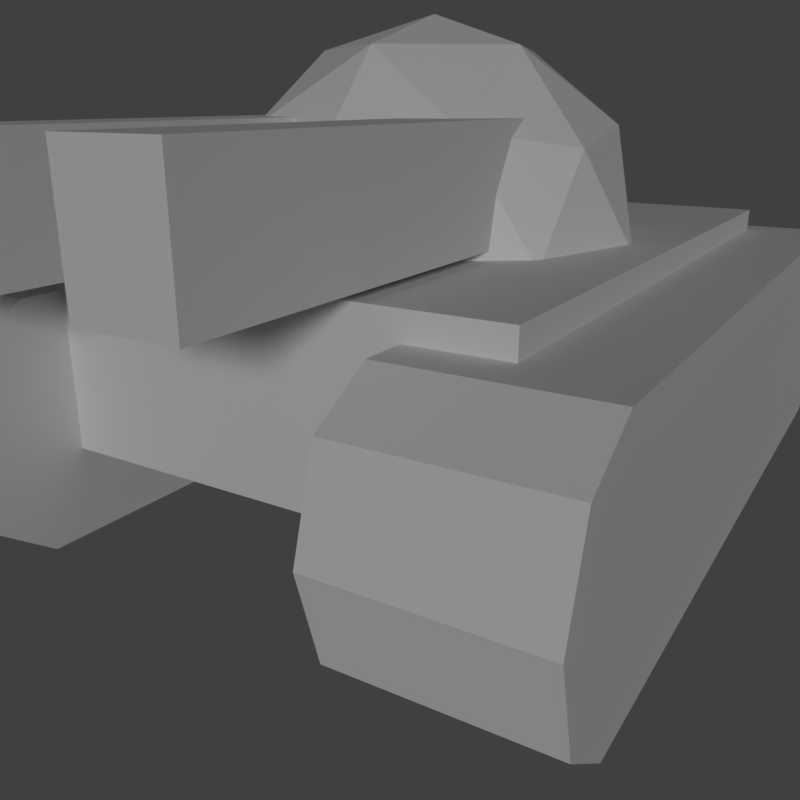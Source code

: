 # Source: bigUnit.blend  (saved by Blender 2.79.0; exported with 4.5.12 LTS)
import bpy
from mathutils import Matrix  # noqa: F401  (used for matrix-valued properties, if any)

bpy.ops.wm.read_factory_settings(use_empty=True)
scene = bpy.context.scene
scene.name = 'Scene'

# ---- collections
col_collection_1 = bpy.data.collections.new('Collection 1'); scene.collection.children.link(col_collection_1)

# ---- materials (node trees are filled in below, after node groups)
mat_material_001 = bpy.data.materials.new('Material.001')
mat_material_001.alpha_threshold = 0.0
mat_material_001.use_transparent_shadow = False
mat_material_001.roughness = 0.5

# ---- material node trees

# ---- world
world_world = bpy.data.worlds.new('World'); scene.world = world_world
world_world.color = (0.05088, 0.05088, 0.05088)
world_world.use_sun_shadow = False
world_world.sun_shadow_jitter_overblur = 0.0
world_world.cycles.sampling_method = 'MANUAL'

# ---- cameras
cam_camera = bpy.data.cameras.new('Camera')
cam_camera.clip_end = 100.0
cam_camera.lens = 35.0
cam_camera.sensor_width = 32.0
cam_camera.sensor_height = 18.0
cam_camera.display_size = 2.0
cam_camera.dof.focus_distance = 0.0
cam_camera.dof.aperture_fstop = 128.0
cam_camera.dof.aperture_blades = 6

# ---- lights
light_sun = bpy.data.lights.new('Sun', 'SUN')
light_sun.transmission_factor = 0.0
light_sun.angle = 0.1993
light_sun.energy = 1.0
light_sun.shadow_buffer_clip_start = 0.5
light_sun.shadow_soft_size = 0.1
light_sun.shadow_cascade_max_distance = 1000.0

# ---- meshes
me_icosphere = bpy.data.meshes.new('Icosphere')
me_icosphere.from_pydata([(0.3568, -1.098, 2.05), (-0.9341, -0.6787, 2.05), (-0.9341, 0.6787, 2.05), (0.3568, 1.098, 2.05), (1.155, -2.899e-08, 2.05), (2.621e-07, -2.334e-09, 2.763), (1.228, -0.3989, 1.472), (1.228, 0.3989, 1.472), (2.323e-07, -1.291, 1.472), (0.7588, -1.044, 1.472), (-1.228, -0.3989, 1.472), (-0.7588, -1.044, 1.472), (-0.7588, 1.044, 1.472), (-1.228, 0.3989, 1.472), (0.7588, 1.044, 1.472), (2.919e-07, 1.291, 1.472), (0.8884, -0.6454, 2.151), (-0.3393, -1.044, 2.151), (-1.098, 2.302e-08, 2.151), (-0.3393, 1.044, 2.151), (0.8884, 0.6454, 2.151), (0.2097, -0.6454, 2.571), (0.6787, -1.8e-08, 2.571), (-0.5491, -0.3989, 2.571), (-0.5491, 0.3989, 2.571), (0.2097, 0.6454, 2.571), (0.4063, 0.1853, 2.202), (0.8871, 0.02511, 2.202), (1.261, 2.752, 2.202), (1.742, 2.591, 2.202), (0.4063, 0.1853, 1.572), (0.8871, 0.02511, 1.572), (1.261, 2.752, 1.572), (1.742, 2.591, 1.572), (-1.824, -2.271, 0.7182), (-2.784, -1.951, 0.7182), (-1.78, -2.139, 0.2491), (-2.74, -1.819, 0.2491), (-1.674, -1.819, 0.0), (-2.633, -1.5, 0.0), (-1.567, -1.5, 0.2491), (-2.527, -1.18, 0.2491), (-1.523, -1.367, 0.7182), (-2.483, -1.048, 0.7182), (-1.567, -1.5, 1.187), (-2.527, -1.18, 1.187), (-1.674, -1.819, 1.382), (-2.633, -1.5, 1.382), (-1.78, -2.139, 1.187), (-2.74, -1.819, 1.187), (-1.206, 2.785, 0.0), (-0.2466, 2.465, 0.0), (-0.1402, 2.785, 0.2491), (-1.1, 3.104, 0.2491), (-0.09613, 2.917, 0.7182), (-1.056, 3.237, 0.7182), (-0.1402, 2.785, 1.187), (-1.1, 3.104, 1.187), (-0.2466, 2.465, 1.382), (-1.206, 2.785, 1.382), (1.824, 2.271, 0.7096), (2.784, 1.951, 0.7096), (1.78, 2.139, 0.2405), (2.74, 1.819, 0.2405), (1.674, 1.819, 0.0), (2.633, 1.5, 0.0), (1.567, 1.5, 0.2405), (2.527, 1.18, 0.2405), (1.523, 1.367, 0.7096), (2.483, 1.048, 0.7096), (1.567, 1.5, 1.179), (2.527, 1.18, 1.179), (1.674, 1.819, 1.373), (2.633, 1.5, 1.373), (1.78, 2.139, 1.179), (2.74, 1.819, 1.179), (1.206, -2.785, 0.0), (0.2466, -2.465, 0.0), (0.1402, -2.785, 0.2405), (1.1, -3.104, 0.2405), (0.09613, -2.917, 0.7096), (1.056, -3.237, 0.7096), (0.1402, -2.785, 1.179), (1.1, -3.104, 1.179), (0.2466, -2.465, 1.373), (1.206, -2.785, 1.373), (-2.076, -1.432, 0.5032), (-2.076, -1.432, 1.526), (-0.8027, 2.391, 0.5032), (-0.8027, 2.391, 1.526), (0.8027, -2.391, 0.5032), (0.8027, -2.391, 1.526), (2.076, 1.432, 0.5032), (2.076, 1.432, 1.526), (0.6408, 2.958, 1.572), (0.1601, 3.118, 1.572), (-0.2141, 0.3919, 1.572), (-0.6948, 0.5521, 1.572), (0.6408, 2.958, 2.202), (0.1601, 3.118, 2.202), (-0.2141, 0.3919, 2.202), (-0.6948, 0.5521, 2.202)], [], [(0, 16, 21), (1, 17, 23), (2, 18, 24), (3, 19, 25), (4, 20, 22), (22, 25, 5), (22, 20, 25), (20, 3, 25), (25, 24, 5), (25, 19, 24), (19, 2, 24), (24, 23, 5), (24, 18, 23), (18, 1, 23), (23, 21, 5), (23, 17, 21), (17, 0, 21), (21, 22, 5), (21, 16, 22), (16, 4, 22), (7, 20, 4), (7, 14, 20), (14, 3, 20), (15, 19, 3), (15, 12, 19), (12, 2, 19), (13, 18, 2), (13, 10, 18), (10, 1, 18), (11, 17, 1), (11, 8, 17), (8, 0, 17), (9, 16, 0), (9, 6, 16), (6, 4, 16), (14, 15, 3), (12, 13, 2), (10, 11, 1), (8, 9, 0), (6, 7, 4), (26, 27, 29, 28), (28, 29, 33, 32), (32, 33, 31, 30), (30, 31, 27, 26), (28, 32, 30, 26), (33, 29, 27, 31), (34, 35, 37, 36), (36, 37, 39, 38), (43, 45, 57, 55), (40, 38, 51, 52), (45, 47, 59, 57), (42, 40, 52, 54), (37, 35, 49, 47, 45, 43, 41, 39), (46, 47, 49, 48), (48, 49, 35, 34), (34, 36, 38, 40, 42, 44, 46, 48), (51, 50, 53, 52), (52, 53, 55, 54), (54, 55, 57, 56), (56, 57, 59, 58), (41, 43, 55, 53), (47, 46, 58, 59), (39, 41, 53, 50), (46, 44, 56, 58), (38, 39, 50, 51), (44, 42, 54, 56), (60, 61, 63, 62), (62, 63, 65, 64), (69, 71, 83, 81), (66, 64, 77, 78), (71, 73, 85, 83), (68, 66, 78, 80), (63, 61, 75, 73, 71, 69, 67, 65), (72, 73, 75, 74), (74, 75, 61, 60), (60, 62, 64, 66, 68, 70, 72, 74), (77, 76, 79, 78), (78, 79, 81, 80), (80, 81, 83, 82), (82, 83, 85, 84), (67, 69, 81, 79), (73, 72, 84, 85), (65, 67, 79, 76), (72, 70, 82, 84), (64, 65, 76, 77), (70, 68, 80, 82), (86, 87, 89, 88), (88, 89, 93, 92), (92, 93, 91, 90), (90, 91, 87, 86), (88, 92, 90, 86), (93, 89, 87, 91), (99, 95, 97, 101), (99, 98, 94, 95), (101, 100, 98, 99), (97, 96, 100, 101), (94, 98, 100, 96), (95, 94, 96, 97)])
_uv = me_icosphere.uv_layers.new(name='UVMap')
_uv.uv.foreach_set('vector', [0.6278, 0.6977, 0.6792, 0.646, 0.6911, 0.7183, 0.6723, 0.8347, 0.639, 0.7698, 0.7114, 0.7809, 0.8163, 0.8347, 0.7443, 0.8463, 0.7772, 0.7809, 0.8608, 0.6977, 0.8496, 0.7698, 0.7975, 0.7183, 0.7443, 0.6131, 0.8094, 0.646, 0.7443, 0.6796, 0.7443, 0.6796, 0.7975, 0.7183, 0.7443, 0.7356, 0.7443, 0.6796, 0.8094, 0.646, 0.7975, 0.7183, 0.8094, 0.646, 0.8608, 0.6977, 0.7975, 0.7183, 0.7975, 0.7183, 0.7772, 0.7809, 0.7443, 0.7356, 0.7975, 0.7183, 0.8496, 0.7698, 0.7772, 0.7809, 0.8496, 0.7698, 0.8163, 0.8347, 0.7772, 0.7809, 0.7772, 0.7809, 0.7114, 0.7809, 0.7443, 0.7356, 0.7772, 0.7809, 0.7443, 0.8463, 0.7114, 0.7809, 0.7443, 0.8463, 0.6723, 0.8347, 0.7114, 0.7809, 0.7114, 0.7809, 0.6911, 0.7183, 0.7443, 0.7356, 0.7114, 0.7809, 0.639, 0.7698, 0.6911, 0.7183, 0.639, 0.7698, 0.6278, 0.6977, 0.6911, 0.7183, 0.6911, 0.7183, 0.7443, 0.6796, 0.7443, 0.7356, 0.6911, 0.7183, 0.6792, 0.646, 0.7443, 0.6796, 0.6792, 0.646, 0.7443, 0.6131, 0.7443, 0.6796, 0.8071, 0.5426, 0.8094, 0.646, 0.7443, 0.6131, 0.8071, 0.5426, 0.9085, 0.6162, 0.8094, 0.646, 0.9085, 0.6162, 0.8608, 0.6977, 0.8094, 0.646, 0.9473, 0.7357, 0.8496, 0.7698, 0.8608, 0.6977, 0.9473, 0.7357, 0.9086, 0.8548, 0.8496, 0.7698, 0.9086, 0.8548, 0.8163, 0.8347, 0.8496, 0.7698, 0.807, 0.9287, 0.7443, 0.8463, 0.8163, 0.8347, 0.807, 0.9287, 0.6817, 0.9287, 0.7443, 0.8463, 0.6817, 0.9287, 0.6723, 0.8347, 0.7443, 0.8463, 0.5801, 0.8548, 0.639, 0.7698, 0.6723, 0.8347, 0.5801, 0.8548, 0.5413, 0.7357, 0.639, 0.7698, 0.5413, 0.7357, 0.6278, 0.6977, 0.639, 0.7698, 0.5801, 0.6162, 0.6792, 0.646, 0.6278, 0.6977, 0.5801, 0.6162, 0.6815, 0.5426, 0.6792, 0.646, 0.6815, 0.5426, 0.7443, 0.6131, 0.6792, 0.646, 0.9085, 0.6162, 0.9473, 0.7357, 0.8608, 0.6977, 0.9086, 0.8548, 0.807, 0.9287, 0.8163, 0.8347, 0.6817, 0.9287, 0.5801, 0.8548, 0.6723, 0.8347, 0.5413, 0.7357, 0.5801, 0.6162, 0.6278, 0.6977, 0.6815, 0.5426, 0.8071, 0.5426, 0.7443, 0.6131, 0.5413, 0.5425, 0.9473, 0.5425, 0.9473, 0.9486, 0.5413, 0.9486, 0.5413, 0.5425, 0.9473, 0.5425, 0.9473, 0.9486, 0.5413, 0.9486, 0.5413, 0.5425, 0.9473, 0.5425, 0.9473, 0.9486, 0.5413, 0.9486, 0.5413, 0.5425, 0.9473, 0.5425, 0.9473, 0.9486, 0.5413, 0.9486, 0.5413, 0.5425, 0.9473, 0.5425, 0.9473, 0.9486, 0.5413, 0.9486, 0.5413, 0.5425, 0.9473, 0.5425, 0.9473, 0.9486, 0.5413, 0.9486, 0.5413, 0.5425, 0.9473, 0.5425, 0.9473, 0.9486, 0.5413, 0.9486, 0.5413, 0.5425, 0.9473, 0.5425, 0.9473, 0.9486, 0.5413, 0.9486, 0.5413, 0.5425, 0.9473, 0.5425, 0.9473, 0.9486, 0.5413, 0.9486, 0.5413, 0.5425, 0.9473, 0.5425, 0.9473, 0.9486, 0.5413, 0.9486, 0.5413, 0.5425, 0.9473, 0.5425, 0.9473, 0.9486, 0.5413, 0.9486, 0.5413, 0.5425, 0.9473, 0.5425, 0.9473, 0.9486, 0.5413, 0.9486, 0.7443, 0.9486, 0.8879, 0.8891, 0.9473, 0.7456, 0.8879, 0.602, 0.7443, 0.5425, 0.6008, 0.602, 0.5413, 0.7456, 0.6008, 0.8891, 0.5413, 0.5425, 0.9473, 0.5425, 0.9473, 0.9486, 0.5413, 0.9486, 0.5413, 0.5425, 0.9473, 0.5425, 0.9473, 0.9486, 0.5413, 0.9486, 0.7443, 0.9486, 0.8879, 0.8891, 0.9473, 0.7456, 0.8879, 0.602, 0.7443, 0.5425, 0.6008, 0.602, 0.5413, 0.7456, 0.6008, 0.8891, 0.5413, 0.5425, 0.9473, 0.5425, 0.9473, 0.9486, 0.5413, 0.9486, 0.5413, 0.5425, 0.9473, 0.5425, 0.9473, 0.9486, 0.5413, 0.9486, 0.5413, 0.5425, 0.9473, 0.5425, 0.9473, 0.9486, 0.5413, 0.9486, 0.5413, 0.5425, 0.9473, 0.5425, 0.9473, 0.9486, 0.5413, 0.9486, 0.5413, 0.5425, 0.9473, 0.5425, 0.9473, 0.9486, 0.5413, 0.9486, 0.5413, 0.5425, 0.9473, 0.5425, 0.9473, 0.9486, 0.5413, 0.9486, 0.5413, 0.5425, 0.9473, 0.5425, 0.9473, 0.9486, 0.5413, 0.9486, 0.5413, 0.5425, 0.9473, 0.5425, 0.9473, 0.9486, 0.5413, 0.9486, 0.5413, 0.5425, 0.9473, 0.5425, 0.9473, 0.9486, 0.5413, 0.9486, 0.5413, 0.5425, 0.9473, 0.5425, 0.9473, 0.9486, 0.5413, 0.9486, 0.5413, 0.5425, 0.9473, 0.5425, 0.9473, 0.9486, 0.5413, 0.9486, 0.5413, 0.5425, 0.9473, 0.5425, 0.9473, 0.9486, 0.5413, 0.9486, 0.5413, 0.5425, 0.9473, 0.5425, 0.9473, 0.9486, 0.5413, 0.9486, 0.5413, 0.5425, 0.9473, 0.5425, 0.9473, 0.9486, 0.5413, 0.9486, 0.5413, 0.5425, 0.9473, 0.5425, 0.9473, 0.9486, 0.5413, 0.9486, 0.5413, 0.5425, 0.9473, 0.5425, 0.9473, 0.9486, 0.5413, 0.9486, 0.7443, 0.9486, 0.8879, 0.8891, 0.9473, 0.7456, 0.8879, 0.602, 0.7443, 0.5425, 0.6008, 0.602, 0.5413, 0.7456, 0.6008, 0.8891, 0.5413, 0.5425, 0.9473, 0.5425, 0.9473, 0.9486, 0.5413, 0.9486, 0.5413, 0.5425, 0.9473, 0.5425, 0.9473, 0.9486, 0.5413, 0.9486, 0.7443, 0.9486, 0.8879, 0.8891, 0.9473, 0.7456, 0.8879, 0.602, 0.7443, 0.5425, 0.6008, 0.602, 0.5413, 0.7456, 0.6008, 0.8891, 0.5413, 0.5425, 0.9473, 0.5425, 0.9473, 0.9486, 0.5413, 0.9486, 0.5413, 0.5425, 0.9473, 0.5425, 0.9473, 0.9486, 0.5413, 0.9486, 0.5413, 0.5425, 0.9473, 0.5425, 0.9473, 0.9486, 0.5413, 0.9486, 0.5413, 0.5425, 0.9473, 0.5425, 0.9473, 0.9486, 0.5413, 0.9486, 0.5413, 0.5425, 0.9473, 0.5425, 0.9473, 0.9486, 0.5413, 0.9486, 0.5413, 0.5425, 0.9473, 0.5425, 0.9473, 0.9486, 0.5413, 0.9486, 0.5413, 0.5425, 0.9473, 0.5425, 0.9473, 0.9486, 0.5413, 0.9486, 0.5413, 0.5425, 0.9473, 0.5425, 0.9473, 0.9486, 0.5413, 0.9486, 0.5413, 0.5425, 0.9473, 0.5425, 0.9473, 0.9486, 0.5413, 0.9486, 0.5413, 0.5425, 0.9473, 0.5425, 0.9473, 0.9486, 0.5413, 0.9486, 0.25, 0.756, 0.25, 0.756, 0.25, 0.756, 0.25, 0.756, 0.25, 0.756, 0.25, 0.756, 0.25, 0.756, 0.25, 0.756, 0.25, 0.756, 0.25, 0.756, 0.25, 0.756, 0.25, 0.756, 0.25, 0.756, 0.25, 0.756, 0.25, 0.756, 0.25, 0.756, 0.25, 0.756, 0.25, 0.756, 0.25, 0.756, 0.25, 0.756, 0.25, 0.756, 0.25, 0.756, 0.25, 0.756, 0.25, 0.756, 0.5413, 0.5425, 0.9473, 0.5425, 0.9473, 0.9486, 0.5413, 0.9486, 0.5413, 0.5425, 0.9473, 0.5425, 0.9473, 0.9486, 0.5413, 0.9486, 0.5413, 0.5425, 0.9473, 0.5425, 0.9473, 0.9486, 0.5413, 0.9486, 0.5413, 0.5425, 0.9473, 0.5425, 0.9473, 0.9486, 0.5413, 0.9486, 0.5413, 0.5425, 0.9473, 0.5425, 0.9473, 0.9486, 0.5413, 0.9486, 0.5413, 0.5425, 0.9473, 0.5425, 0.9473, 0.9486, 0.5413, 0.9486])
me_icosphere.materials.append(mat_material_001)
me_icosphere.use_remesh_preserve_volume = False
me_icosphere.use_remesh_preserve_attributes = False
me_icosphere.use_mirror_vertex_groups = False
me_icosphere.update()

# ---- objects
ob_icosphere = bpy.data.objects.new('Icosphere', me_icosphere)
ob_sun = bpy.data.objects.new('Sun', light_sun)
ob_camera = bpy.data.objects.new('Camera', cam_camera)

# ---- transforms, parenting, visibility, modifiers, constraints
ob_icosphere.location = (0.0, 0.0, -1.192e-07)
ob_icosphere.rotation_euler = (0.0, -0.0, 0.3216)
ob_icosphere.scale = (1.421, 1.421, 1.421)
ob_icosphere.lineart.crease_threshold = 0.0
ob_sun.location = (0.0, 0.0, 0.0)
ob_sun.rotation_euler = (-1.005, -0.9815, 0.0)
ob_sun.lineart.crease_threshold = 0.0
ob_camera.location = (-3.93, 6.89, 3.269)
ob_camera.rotation_euler = (1.238, 1.531e-06, -2.587)
ob_camera.lineart.crease_threshold = 0.0

# ---- collection membership
col_collection_1.objects.link(ob_icosphere)
col_collection_1.objects.link(ob_sun)
col_collection_1.objects.link(ob_camera)

# ---- scene / render settings (as saved in the file)
scene.camera = ob_camera
scene.frame_start = 1; scene.frame_end = 250; scene.frame_set(0)
scene.render.engine = 'BLENDER_EEVEE_NEXT'
scene.render.resolution_x = 500
scene.render.resolution_y = 500
scene.render.resolution_percentage = 50
scene.render.dither_intensity = 0.0
scene.cycles.use_denoising = False
scene.cycles.samples = 128
scene.cycles.sampling_pattern = 'TABULATED_SOBOL'
scene.cycles.use_adaptive_sampling = False
scene.cycles.use_light_tree = False
scene.cycles.blur_glossy = 0.0
scene.cycles.sample_clamp_indirect = 0.0
scene.view_settings.view_transform = 'Standard'
bpy.context.view_layer.update()
